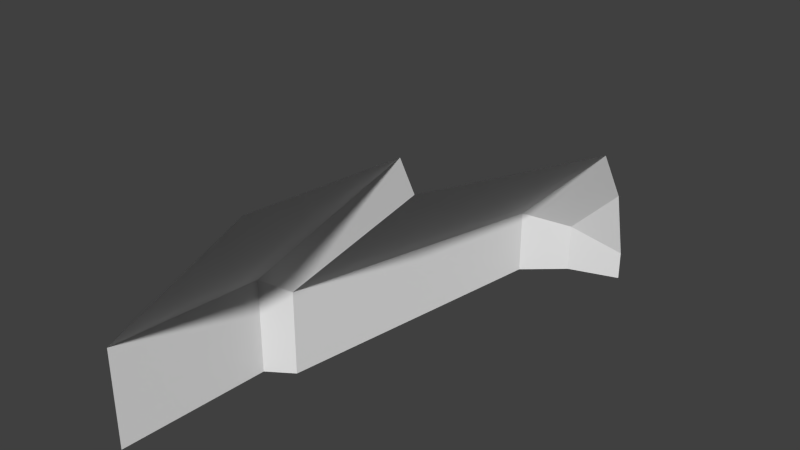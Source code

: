 # Source: A19_DiagEndCrn_L.blend  (saved by Blender 2.76.0; exported with 4.5.12 LTS)
import bpy
from mathutils import Matrix  # noqa: F401  (used for matrix-valued properties, if any)

bpy.ops.wm.read_factory_settings(use_empty=True)
scene = bpy.context.scene
scene.name = 'Scene'

# ---- collections
col_collection_1 = bpy.data.collections.new('Collection 1'); scene.collection.children.link(col_collection_1)

# ---- world
world_world = bpy.data.worlds.new('World'); scene.world = world_world
world_world.color = (0.05088, 0.05088, 0.05088)
world_world.use_sun_shadow = False
world_world.sun_shadow_jitter_overblur = 0.0
world_world.cycles.sampling_method = 'MANUAL'
world_world.cycles.sample_map_resolution = 256

# ---- meshes
me_plane_195 = bpy.data.meshes.new('Plane.195')
me_plane_195.from_pydata([(2.0, 2.9, -1.404), (2.0, 0.9, -0.4849), (2.0, 3.0, -1.828), (2.0, 1.0, -0.6971), (2.0, 2.7, -1.079), (2.0, 1.028e-07, -0.4142), (1.2, 1.0, -1.497), (1.0, -1.856e-07, -1.414), (1.05, 0.9, -1.435), (1.47, 2.7, -1.609), (1.7, 2.9, -1.704), (1.0, -1.237e-06, -1.414), (1.05, 0.9, -1.435), (1.2, 1.0, -1.497), (1.47, 2.7, -1.609), (1.7, 2.9, -1.704), (2.0, 3.0, -1.828), (1.05, 0.9, -2.0), (1.2, 1.0, -2.0), (1.47, 2.7, -2.0), (1.0, -1.342e-06, -2.0), (1.7, 2.9, -2.0), (2.0, 3.0, -2.0)], [], [(3, 4, 9, 6), (4, 0, 10, 9), (0, 2, 10), (5, 1, 8, 7), (1, 3, 6, 8), (11, 12, 17, 20), (12, 13, 18, 17), (13, 14, 19, 18), (14, 15, 21, 19), (15, 16, 22, 21)])
_uv = me_plane_195.uv_layers.new(name='UVMap')
_uv.uv.foreach_set('vector', [0.5978, 0.3333, 0.5303, 0.9, 0.3429, 0.9, 0.3149, 0.3333, 0.5303, 0.9, 0.4728, 0.9667, 0.3667, 0.9667, 0.3429, 0.9, 0.4728, 0.9667, 0.3978, 1.0, 0.3667, 0.9667, 0.6478, 6.571e-08, 0.6353, 0.3, 0.2994, 0.3, 0.2942, 1.317e-07, 0.6353, 0.3, 0.5978, 0.3333, 0.3149, 0.3333, 0.2994, 0.3, 1.0, 0.0, 1.0, 0.3, 0.8762, 0.3, 0.8723, 2.383e-08, 1.0, 0.3, 1.0, 0.3333, 0.8883, 0.3333, 0.8762, 0.3, 1.0, 0.3333, 1.0, 0.9, 0.9109, 0.9, 0.8883, 0.3333, 1.0, 0.9, 1.0, 0.9667, 0.9311, 0.9667, 0.9109, 0.9, 1.0, 0.9667, 1.0, 1.0, 0.9589, 1.0, 0.9311, 0.9667])
me_plane_195.use_remesh_preserve_volume = False
me_plane_195.use_remesh_preserve_attributes = False
me_plane_195.use_mirror_vertex_groups = False
me_plane_195.update()

# ---- objects
ob_plane_128 = bpy.data.objects.new('Plane.128', me_plane_195)

# ---- transforms, parenting, visibility, modifiers, constraints
ob_plane_128.location = (0.0, 0.0, 0.0)
ob_plane_128.lineart.crease_threshold = 0.0

# ---- collection membership
col_collection_1.objects.link(ob_plane_128)

# ---- scene / render settings (as saved in the file)
scene.frame_start = 1; scene.frame_end = 250; scene.frame_set(1)
scene.render.engine = 'BLENDER_EEVEE_NEXT'
scene.render.resolution_percentage = 50
scene.render.dither_intensity = 0.0
scene.cycles.use_denoising = False
scene.cycles.samples = 10
scene.cycles.sampling_pattern = 'TABULATED_SOBOL'
scene.cycles.light_sampling_threshold = 0.0
scene.cycles.use_adaptive_sampling = False
scene.cycles.use_light_tree = False
scene.cycles.blur_glossy = 0.0
scene.cycles.pixel_filter_type = 'GAUSSIAN'
scene.cycles.sample_clamp_indirect = 0.0
scene.view_settings.view_transform = 'Standard'
bpy.context.view_layer.update()

# ---- added for rendering (the .blend has no active camera and no usable light): camera, sun
cam_auto = bpy.data.cameras.new('AutoCamera')
cam_auto.lens = 50.0
cam_auto.sensor_width = 36.0
cam_auto.clip_end = 1000.0
ob_auto_camera = bpy.data.objects.new('AutoCamera', cam_auto)
scene.collection.objects.link(ob_auto_camera)
ob_auto_camera.location = (4.77309, -2.42771, 1.41137)
ob_auto_camera.rotation_euler = (1.09748, -7.21219e-08, 0.694738)
scene.camera = ob_auto_camera
light_auto_sun = bpy.data.lights.new('AutoSun', 'SUN')
light_auto_sun.energy = 3.0
light_auto_sun.angle = 0.0523599
ob_auto_sun = bpy.data.objects.new('AutoSun', light_auto_sun)
scene.collection.objects.link(ob_auto_sun)
ob_auto_sun.rotation_euler = (0.872665, 0.174533, 0.523599)
bpy.context.view_layer.update()
